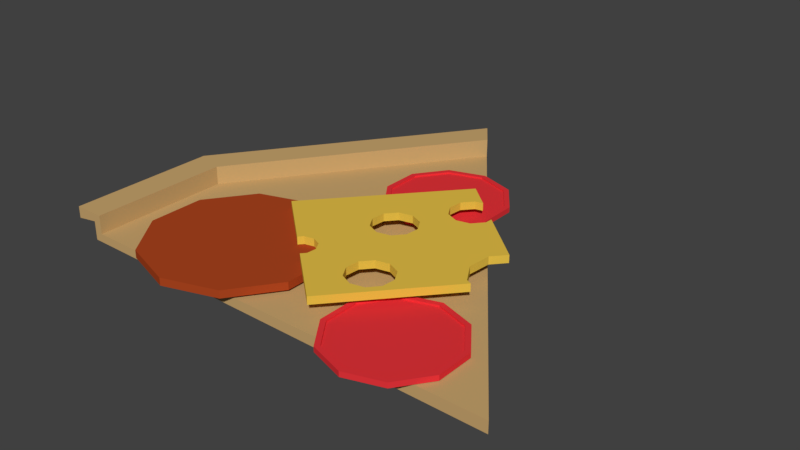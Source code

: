 # Source: pizzaSlice.blend  (saved by Blender 2.79.0; exported with 4.5.12 LTS)
import bpy
from mathutils import Matrix  # noqa: F401  (used for matrix-valued properties, if any)

bpy.ops.wm.read_factory_settings(use_empty=True)
scene = bpy.context.scene
scene.name = 'Scene'

# ---- collections
col_collection_1 = bpy.data.collections.new('Collection 1'); scene.collection.children.link(col_collection_1)

# ---- materials (node trees are filled in below, after node groups)
mat_cheese = bpy.data.materials.new('Cheese')
mat_cheese.alpha_threshold = 0.0
mat_cheese.use_transparent_shadow = False
mat_cheese.diffuse_color = (0.8, 0.5359, 0.06487, 1.0)
mat_cheese.roughness = 0.5
mat_tomato = bpy.data.materials.new('Tomato')
mat_tomato.alpha_threshold = 0.0
mat_tomato.use_transparent_shadow = False
mat_tomato.diffuse_color = (0.8, 0.03469, 0.04255, 1.0)
mat_tomato.roughness = 0.5
mat_meat = bpy.data.materials.new('Meat')
mat_meat.alpha_threshold = 0.0
mat_meat.use_transparent_shadow = False
mat_meat.diffuse_color = (0.42, 0.0603, 0.01393, 1.0)
mat_meat.roughness = 0.5
mat_material_001 = bpy.data.materials.new('Material.001')
mat_material_001.alpha_threshold = 0.0
mat_material_001.use_transparent_shadow = False
mat_material_001.diffuse_color = (0.5926, 0.3856, 0.161, 1.0)
mat_material_001.roughness = 0.5

# ---- material node trees

# ---- world
world_world = bpy.data.worlds.new('World'); scene.world = world_world
world_world.color = (0.05088, 0.05088, 0.05088)
world_world.use_sun_shadow = False
world_world.sun_shadow_jitter_overblur = 0.0
world_world.cycles.sampling_method = 'MANUAL'

# ---- meshes
me_plane_001 = bpy.data.meshes.new('Plane.001')
me_plane_001.from_pydata([(-1.0, -1.0, 0.0), (1.0, -1.0, 0.0), (-1.0, 1.0, 0.0), (-1.0, -1.0, 0.08949), (1.0, -1.0, 0.08949), (-1.0, 1.0, 0.08949), (0.8249, -0.1674, 0.08949), (0.8249, -0.1674, 1.49e-08), (0.9192, -0.2973, 0.08949), (0.9192, -0.2973, 7.451e-09), (0.9192, -0.4579, 0.08949), (0.9192, -0.4579, -1.49e-08), (0.6721, -0.6374, 0.08949), (0.6721, -0.6374, 0.0), (0.8249, -0.5878, 0.08949), (0.8249, -0.5878, 7.451e-09), (0.5194, -0.1674, 0.08949), (0.5194, -0.1674, 1.49e-08), (0.425, -0.2973, 0.08949), (0.425, -0.2973, 7.451e-09), (0.425, -0.4579, 0.08949), (0.425, -0.4579, -1.49e-08), (0.5194, -0.5878, 0.08949), (0.5194, -0.5878, 7.451e-09), (0.1092, -0.8372, 0.08949), (0.1092, -0.8372, 0.0), (0.1766, -1.0, 0.08949), (0.1766, -0.93, 0.08949), (0.1766, -0.93, 0.0), (0.1766, -1.0, 0.0), (-0.1092, -0.8372, 0.08949), (-0.1092, -0.8372, 0.0), (0.0, -0.8017, 0.08949), (0.0, -0.8017, 0.0), (-0.1766, -0.93, 0.08949), (-0.1766, -0.93, 0.0), (-0.3055, -0.2535, 0.08949), (-0.3055, -0.2535, 0.0), (-0.4582, -0.2038, 0.08949), (-0.4582, -0.2038, 1.49e-08), (-0.1528, -0.2038, 0.08949), (-0.1528, -0.2038, 1.49e-08), (-0.1766, -1.0, 0.08949), (-0.1766, -1.0, 0.0), (0.9345, 0.4941, 0.08949), (1.0, 0.5154, 0.08949), (1.0, 0.5154, 0.0), (0.9345, 0.4941, 4.47e-08), (0.6788, 0.5772, 0.08949), (0.6788, 0.5772, 4.47e-08), (0.6721, -0.1178, 0.08949), (0.6721, -0.1178, 0.0), (-0.1528, 0.2166, 0.08949), (-0.1528, 0.2166, 7.451e-09), (-0.05842, 0.08665, 0.08949), (-0.05842, 0.08665, 0.0), (-0.05842, -0.0004598, 0.08949), (-0.05842, -0.07393, 0.08949), (-0.05842, -0.07393, 0.0), (-0.1913, 0.7667, 0.08949), (-0.1913, 0.7667, -7.451e-09), (-0.3055, 0.2662, 0.08949), (-0.3055, 0.2662, 0.0), (-0.2857, 0.6368, 0.08949), (-0.2857, 0.6368, -7.451e-09), (-0.4385, 0.5871, 0.08949), (-0.4385, 0.5871, -7.451e-09), (-0.5912, 0.6368, 0.08949), (-0.5912, 0.6368, -7.451e-09), (-0.4582, 0.2166, 0.08949), (-0.4582, 0.2166, 7.451e-09), (-0.5526, 0.08665, 0.08949), (-0.5526, 0.08665, 0.0), (-0.6856, 0.7667, 0.08949), (-0.6856, 0.7667, -7.451e-09), (-0.5526, -0.07393, 0.08949), (-0.5526, -0.07393, 0.0), (0.5208, 0.7947, 0.08949), (0.5208, 0.7947, -1.49e-08), (-0.1913, 0.9272, 0.08949), (-0.1913, 0.9272, -1.49e-08), (-0.6856, 0.9272, 0.08949), (-0.6856, 0.9272, -1.49e-08), (0.5208, 1.0, 0.08949), (0.5208, 1.0, 0.0), (-0.2442, 1.0, 0.08949), (-0.2442, 1.0, 0.0), (-0.6327, 1.0, 0.08949), (-0.6327, 1.0, 0.0)], [], [(0, 19, 21, 23, 13, 15, 11, 1, 29, 28, 25, 33, 31, 35, 43), (3, 75, 71, 69, 61, 52, 54, 56, 45, 44, 48, 77, 83, 85, 79, 59, 63, 65, 67, 73, 81, 87, 5), (1, 46, 45, 4), (2, 0, 3, 5), (0, 43, 42, 3), (51, 50, 16, 17), (17, 16, 18, 19), (33, 32, 30, 31), (7, 6, 50, 51), (35, 34, 42, 43), (66, 65, 63, 64), (11, 10, 8, 9), (64, 63, 59, 60), (26, 29, 1, 4), (76, 75, 38, 39), (19, 18, 20, 21), (39, 38, 36, 37), (74, 73, 67, 68), (83, 84, 86, 85), (87, 88, 2, 5), (72, 71, 75, 76), (70, 69, 71, 72), (45, 56, 57, 40, 20, 18, 16, 50, 6, 8, 4), (4, 8, 10, 14, 12, 22, 20, 40, 36, 38, 75, 3, 42, 34, 30, 32, 24, 27, 26), (27, 28, 29, 26), (13, 12, 14, 15), (62, 61, 69, 70), (9, 8, 6, 7), (21, 20, 22, 23), (80, 79, 85, 86), (82, 81, 73, 74), (81, 82, 88, 87), (55, 54, 52, 53), (25, 24, 32, 33), (53, 52, 61, 62), (1, 11, 9, 7, 51, 17, 19, 0, 2, 72, 76, 39, 37, 41, 58, 46), (84, 78, 49, 47, 46, 58, 55, 53, 62, 70, 72, 2, 88, 82, 74, 68, 66, 64, 60, 80, 86), (49, 48, 44, 47), (31, 30, 34, 35), (41, 40, 57, 58), (68, 67, 65, 66), (23, 22, 12, 13), (60, 59, 79, 80), (28, 27, 24, 25), (15, 14, 10, 11), (47, 44, 45, 46), (37, 36, 40, 41), (77, 78, 84, 83), (58, 57, 56, 54, 55), (78, 77, 48, 49)])
me_plane_001.materials.append(mat_cheese)
me_plane_001.use_remesh_preserve_volume = False
me_plane_001.use_remesh_preserve_attributes = False
me_plane_001.use_mirror_vertex_groups = False
me_plane_001.update()
me_circle_011 = bpy.data.meshes.new('Circle.011')
me_circle_011.from_pydata([(-0.4184, 1.331, -0.7335), (-0.819, 1.201, -0.7335), (-1.067, 0.8605, -0.7335), (-1.067, 0.4393, -0.7335), (-0.819, 0.09854, -0.7335), (-0.4184, -0.03162, -0.7335), (-0.01786, 0.09854, -0.7335), (0.2297, 0.4393, -0.7335), (0.2297, 0.8605, -0.7335), (-0.01786, 1.201, -0.7335), (-0.4184, 1.331, -0.6761), (-0.819, 1.201, -0.6761), (-1.067, 0.8605, -0.6761), (-1.067, 0.4393, -0.6761), (-0.819, 0.09854, -0.6761), (-0.4184, -0.03162, -0.6761), (-0.01786, 0.09854, -0.6761), (0.2297, 0.4393, -0.6761), (0.2297, 0.8605, -0.6761), (-0.01786, 1.201, -0.6761), (-0.4184, 1.274, -0.6761), (-0.7852, 1.155, -0.6761), (-1.012, 0.8427, -0.6761), (-1.012, 0.4571, -0.6761), (-0.7852, 0.1451, -0.6761), (-0.4184, 0.02587, -0.6761), (-0.05165, 0.1451, -0.6761), (0.175, 0.4571, -0.6761), (0.175, 0.8427, -0.6761), (-0.05165, 1.155, -0.6761), (-0.4184, 1.274, -0.695), (-0.7852, 1.155, -0.695), (-1.012, 0.8427, -0.695), (-1.012, 0.4571, -0.695), (-0.7852, 0.1451, -0.695), (-0.4184, 0.02587, -0.695), (-0.05165, 0.1451, -0.695), (0.175, 0.4571, -0.695), (0.175, 0.8427, -0.695), (-0.05165, 1.155, -0.695)], [], [(1, 0, 9, 8, 7, 6, 5, 4, 3, 2), (14, 15, 25, 24), (1, 2, 12, 11), (8, 9, 19, 18), (5, 6, 16, 15), (2, 3, 13, 12), (9, 0, 10, 19), (6, 7, 17, 16), (3, 4, 14, 13), (0, 1, 11, 10), (7, 8, 18, 17), (4, 5, 15, 14), (21, 22, 32, 31), (11, 12, 22, 21), (18, 19, 29, 28), (15, 16, 26, 25), (12, 13, 23, 22), (19, 10, 20, 29), (16, 17, 27, 26), (13, 14, 24, 23), (10, 11, 21, 20), (17, 18, 28, 27), (31, 32, 33, 34, 35, 36, 37, 38, 39, 30), (28, 29, 39, 38), (25, 26, 36, 35), (22, 23, 33, 32), (29, 20, 30, 39), (26, 27, 37, 36), (23, 24, 34, 33), (20, 21, 31, 30), (27, 28, 38, 37), (24, 25, 35, 34)])
me_circle_011.materials.append(mat_tomato)
me_circle_011.use_remesh_preserve_volume = False
me_circle_011.use_remesh_preserve_attributes = False
me_circle_011.use_mirror_vertex_groups = False
me_circle_011.update()
me_circle_009 = bpy.data.meshes.new('Circle.009')
me_circle_009.from_pydata([(-0.4184, 1.331, -0.7335), (-0.819, 1.201, -0.7335), (-1.067, 0.8605, -0.7335), (-1.067, 0.4393, -0.7335), (-0.819, 0.09854, -0.7335), (-0.4184, -0.03162, -0.7335), (-0.01786, 0.09854, -0.7335), (0.2297, 0.4393, -0.7335), (0.2297, 0.8605, -0.7335), (-0.01786, 1.201, -0.7335), (-0.4184, 1.331, -0.6761), (-0.819, 1.201, -0.6761), (-1.067, 0.8605, -0.6761), (-1.067, 0.4393, -0.6761), (-0.819, 0.09854, -0.6761), (-0.4184, -0.03162, -0.6761), (-0.01786, 0.09854, -0.6761), (0.2297, 0.4393, -0.6761), (0.2297, 0.8605, -0.6761), (-0.01786, 1.201, -0.6761), (-0.4184, 1.274, -0.6761), (-0.7852, 1.155, -0.6761), (-1.012, 0.8427, -0.6761), (-1.012, 0.4571, -0.6761), (-0.7852, 0.1451, -0.6761), (-0.4184, 0.02587, -0.6761), (-0.05165, 0.1451, -0.6761), (0.175, 0.4571, -0.6761), (0.175, 0.8427, -0.6761), (-0.05165, 1.155, -0.6761), (-0.4184, 1.274, -0.695), (-0.7852, 1.155, -0.695), (-1.012, 0.8427, -0.695), (-1.012, 0.4571, -0.695), (-0.7852, 0.1451, -0.695), (-0.4184, 0.02587, -0.695), (-0.05165, 0.1451, -0.695), (0.175, 0.4571, -0.695), (0.175, 0.8427, -0.695), (-0.05165, 1.155, -0.695)], [], [(1, 0, 9, 8, 7, 6, 5, 4, 3, 2), (14, 15, 25, 24), (1, 2, 12, 11), (8, 9, 19, 18), (5, 6, 16, 15), (2, 3, 13, 12), (9, 0, 10, 19), (6, 7, 17, 16), (3, 4, 14, 13), (0, 1, 11, 10), (7, 8, 18, 17), (4, 5, 15, 14), (21, 22, 32, 31), (11, 12, 22, 21), (18, 19, 29, 28), (15, 16, 26, 25), (12, 13, 23, 22), (19, 10, 20, 29), (16, 17, 27, 26), (13, 14, 24, 23), (10, 11, 21, 20), (17, 18, 28, 27), (31, 32, 33, 34, 35, 36, 37, 38, 39, 30), (28, 29, 39, 38), (25, 26, 36, 35), (22, 23, 33, 32), (29, 20, 30, 39), (26, 27, 37, 36), (23, 24, 34, 33), (20, 21, 31, 30), (27, 28, 38, 37), (24, 25, 35, 34)])
me_circle_009.materials.append(mat_tomato)
me_circle_009.use_remesh_preserve_volume = False
me_circle_009.use_remesh_preserve_attributes = False
me_circle_009.use_mirror_vertex_groups = False
me_circle_009.update()
me_circle_005 = bpy.data.meshes.new('Circle.005')
me_circle_005.from_pydata([(0.0, 1.0, 0.0), (-0.5878, 0.809, 0.0), (-0.9511, 0.309, 0.0), (-0.9511, -0.309, 0.0), (-0.5878, -0.809, 0.0), (8.742e-08, -1.0, 0.0), (0.5878, -0.809, 0.0), (0.9511, -0.309, 0.0), (0.9511, 0.309, 0.0), (0.5878, 0.809, 0.0), (0.0, 1.0, 0.08429), (-0.5878, 0.809, 0.08429), (-0.9511, 0.309, 0.08429), (-0.9511, -0.309, 0.08429), (-0.5878, -0.809, 0.08429), (8.742e-08, -1.0, 0.08429), (0.5878, -0.809, 0.08429), (0.9511, -0.309, 0.08429), (0.9511, 0.309, 0.08429), (0.5878, 0.809, 0.08429)], [], [(1, 0, 9, 8, 7, 6, 5, 4, 3, 2), (11, 12, 13, 14, 15, 16, 17, 18, 19, 10), (1, 2, 12, 11), (8, 9, 19, 18), (5, 6, 16, 15), (2, 3, 13, 12), (9, 0, 10, 19), (6, 7, 17, 16), (3, 4, 14, 13), (0, 1, 11, 10), (7, 8, 18, 17), (4, 5, 15, 14)])
me_circle_005.materials.append(mat_meat)
me_circle_005.use_remesh_preserve_volume = False
me_circle_005.use_remesh_preserve_attributes = False
me_circle_005.use_mirror_vertex_groups = False
me_circle_005.update()
me_circle = bpy.data.meshes.new('Circle')
me_circle.from_pydata([(-0.5878, 0.809, 0.05482), (-0.9511, 0.309, 0.05482), (-0.5493, 0.756, 0.05482), (-0.8887, 0.2888, 0.05482), (-0.5493, 0.756, 0.01638), (-0.8887, 0.2888, 0.01638), (0.0, 2.98e-08, 0.01638), (-0.9511, -2.98e-08, 0.05482), (-0.8887, -2.98e-08, 0.05482), (-0.8887, -2.98e-08, 0.01638)], [], [(0, 1, 3, 2), (2, 3, 5, 4), (3, 8, 9, 5), (1, 7, 8, 3), (4, 5, 9, 6)])
me_circle.materials.append(mat_material_001)
me_circle.use_remesh_preserve_volume = False
me_circle.use_remesh_preserve_attributes = False
me_circle.use_mirror_vertex_groups = False
me_circle.update()

# ---- objects
ob_plane_001 = bpy.data.objects.new('Plane.001', me_plane_001)
ob_circle_011 = bpy.data.objects.new('Circle.011', me_circle_011)
ob_circle_009 = bpy.data.objects.new('Circle.009', me_circle_009)
ob_circle_005 = bpy.data.objects.new('Circle.005', me_circle_005)
ob_circle = bpy.data.objects.new('Circle', me_circle)

# ---- transforms, parenting, visibility, modifiers, constraints
ob_plane_001.location = (-0.4064, 0.2888, 0.039)
ob_plane_001.rotation_euler = (0.0, -0.0, -0.7206)
ob_plane_001.scale = (0.1791, 0.1791, 0.1791)
ob_plane_001.lineart.crease_threshold = 0.0
ob_circle_011.location = (-0.3981, 0.3997, 0.1554)
ob_circle_011.scale = (0.1877, 0.1877, 0.1877)
ob_circle_011.lineart.crease_threshold = 0.0
ob_circle_009.location = (-0.1554, -0.05231, 0.1554)
ob_circle_009.scale = (0.1877, 0.1877, 0.1877)
ob_circle_009.lineart.crease_threshold = 0.0
ob_circle_005.location = (-0.6456, 0.1281, 0.02276)
ob_circle_005.scale = (0.1877, 0.1877, 0.1877)
ob_circle_005.lineart.crease_threshold = 0.0
ob_circle.location = (0.0, 0.0, 0.0)
ob_circle.lineart.crease_threshold = 0.0
_m = ob_circle.modifiers.new('Solidify', 'SOLIDIFY')
_m.thickness = 0.024
_m.nonmanifold_thickness_mode = 'FIXED'
_m.nonmanifold_merge_threshold = 0.0003

# ---- collection membership
col_collection_1.objects.link(ob_plane_001)
col_collection_1.objects.link(ob_circle_011)
col_collection_1.objects.link(ob_circle_009)
col_collection_1.objects.link(ob_circle_005)
col_collection_1.objects.link(ob_circle)

# ---- scene / render settings (as saved in the file)
scene.frame_start = 1; scene.frame_end = 250; scene.frame_set(1)
scene.render.engine = 'BLENDER_EEVEE_NEXT'
scene.render.resolution_percentage = 50
scene.render.dither_intensity = 0.0
scene.cycles.use_denoising = False
scene.cycles.samples = 128
scene.cycles.sampling_pattern = 'TABULATED_SOBOL'
scene.cycles.use_adaptive_sampling = False
scene.cycles.use_light_tree = False
scene.cycles.blur_glossy = 0.0
scene.cycles.sample_clamp_indirect = 0.0
scene.view_settings.view_transform = 'Standard'
bpy.context.view_layer.update()

# ---- added for rendering (the .blend has no active camera and no usable light): camera, sun
cam_auto = bpy.data.cameras.new('AutoCamera')
cam_auto.lens = 50.0
cam_auto.sensor_width = 36.0
cam_auto.clip_end = 1000.0
ob_auto_camera = bpy.data.objects.new('AutoCamera', cam_auto)
scene.collection.objects.link(ob_auto_camera)
ob_auto_camera.location = (0.717551, -1.05695, 0.978167)
ob_auto_camera.rotation_euler = (1.09748, -7.21219e-08, 0.694738)
scene.camera = ob_auto_camera
light_auto_sun = bpy.data.lights.new('AutoSun', 'SUN')
light_auto_sun.energy = 3.0
light_auto_sun.angle = 0.0523599
ob_auto_sun = bpy.data.objects.new('AutoSun', light_auto_sun)
scene.collection.objects.link(ob_auto_sun)
ob_auto_sun.rotation_euler = (0.872665, 0.174533, 0.523599)
bpy.context.view_layer.update()
